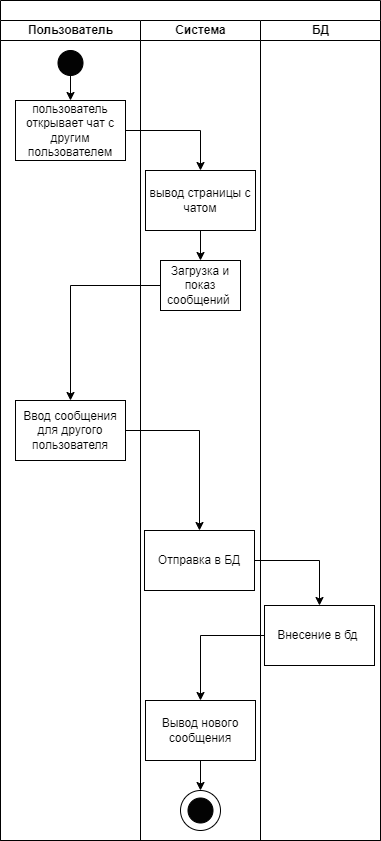

The diagram above was exported from draw.io. Its source (the exported page's mxGraphModel, read from the mxfile embedded in the PNG):
<mxGraphModel dx="2074" dy="1110" grid="1" gridSize="10" guides="1" tooltips="1" connect="1" arrows="1" fold="1" page="1" pageScale="1" pageWidth="827" pageHeight="1169" math="0" shadow="0">
  <root>
    <mxCell id="0" />
    <mxCell id="1" parent="0" />
    <mxCell id="0gNeMcBNlssOB-Whk35q-56" value="" style="swimlane;childLayout=stackLayout;resizeParent=1;resizeParentMax=0;startSize=20;html=1;" parent="1" vertex="1">
      <mxGeometry x="220" y="40" width="380" height="840" as="geometry" />
    </mxCell>
    <mxCell id="0gNeMcBNlssOB-Whk35q-57" value="Пользователь" style="swimlane;startSize=20;html=1;" parent="0gNeMcBNlssOB-Whk35q-56" vertex="1">
      <mxGeometry y="20" width="140" height="820" as="geometry" />
    </mxCell>
    <mxCell id="gVtO0zgS7c-ceCY4sVuE-2" style="edgeStyle=orthogonalEdgeStyle;rounded=0;orthogonalLoop=1;jettySize=auto;html=1;entryX=0.5;entryY=0;entryDx=0;entryDy=0;" parent="0gNeMcBNlssOB-Whk35q-57" source="0gNeMcBNlssOB-Whk35q-67" target="gVtO0zgS7c-ceCY4sVuE-1" edge="1">
      <mxGeometry relative="1" as="geometry" />
    </mxCell>
    <mxCell id="0gNeMcBNlssOB-Whk35q-67" value="" style="ellipse;whiteSpace=wrap;html=1;aspect=fixed;fillColor=#030303;" parent="0gNeMcBNlssOB-Whk35q-57" vertex="1">
      <mxGeometry x="57.5" y="30" width="25" height="25" as="geometry" />
    </mxCell>
    <mxCell id="gVtO0zgS7c-ceCY4sVuE-1" value="пользователь открывает чат с другим пользователем" style="rounded=0;whiteSpace=wrap;html=1;" parent="0gNeMcBNlssOB-Whk35q-57" vertex="1">
      <mxGeometry x="15" y="80" width="110" height="60" as="geometry" />
    </mxCell>
    <mxCell id="gVtO0zgS7c-ceCY4sVuE-5" value="Ввод сообщения для другого пользователя" style="rounded=0;whiteSpace=wrap;html=1;" parent="0gNeMcBNlssOB-Whk35q-57" vertex="1">
      <mxGeometry x="15" y="380" width="110" height="60" as="geometry" />
    </mxCell>
    <mxCell id="0gNeMcBNlssOB-Whk35q-58" value="Система" style="swimlane;startSize=20;html=1;" parent="0gNeMcBNlssOB-Whk35q-56" vertex="1">
      <mxGeometry x="140" y="20" width="120" height="820" as="geometry" />
    </mxCell>
    <mxCell id="gVtO0zgS7c-ceCY4sVuE-46" value="" style="ellipse;whiteSpace=wrap;html=1;aspect=fixed;" parent="0gNeMcBNlssOB-Whk35q-58" vertex="1">
      <mxGeometry x="40" y="770" width="40" height="40" as="geometry" />
    </mxCell>
    <mxCell id="gVtO0zgS7c-ceCY4sVuE-17" style="edgeStyle=orthogonalEdgeStyle;rounded=0;orthogonalLoop=1;jettySize=auto;html=1;entryX=0.5;entryY=0;entryDx=0;entryDy=0;" parent="0gNeMcBNlssOB-Whk35q-58" source="gVtO0zgS7c-ceCY4sVuE-3" target="gVtO0zgS7c-ceCY4sVuE-16" edge="1">
      <mxGeometry relative="1" as="geometry" />
    </mxCell>
    <mxCell id="gVtO0zgS7c-ceCY4sVuE-3" value="вывод страницы с чатом" style="rounded=0;whiteSpace=wrap;html=1;" parent="0gNeMcBNlssOB-Whk35q-58" vertex="1">
      <mxGeometry x="5" y="150" width="110" height="60" as="geometry" />
    </mxCell>
    <mxCell id="gVtO0zgS7c-ceCY4sVuE-12" value="Отправка в БД" style="rounded=0;whiteSpace=wrap;html=1;" parent="0gNeMcBNlssOB-Whk35q-58" vertex="1">
      <mxGeometry x="4" y="510" width="110" height="60" as="geometry" />
    </mxCell>
    <mxCell id="gVtO0zgS7c-ceCY4sVuE-16" value="Загрузка и показ сообщений&amp;nbsp;" style="rounded=0;whiteSpace=wrap;html=1;" parent="0gNeMcBNlssOB-Whk35q-58" vertex="1">
      <mxGeometry x="20" y="240" width="80" height="50" as="geometry" />
    </mxCell>
    <mxCell id="gVtO0zgS7c-ceCY4sVuE-47" style="edgeStyle=orthogonalEdgeStyle;rounded=0;orthogonalLoop=1;jettySize=auto;html=1;entryX=0.5;entryY=0;entryDx=0;entryDy=0;" parent="0gNeMcBNlssOB-Whk35q-58" source="gVtO0zgS7c-ceCY4sVuE-20" target="gVtO0zgS7c-ceCY4sVuE-46" edge="1">
      <mxGeometry relative="1" as="geometry" />
    </mxCell>
    <mxCell id="gVtO0zgS7c-ceCY4sVuE-20" value="Вывод нового сообщения" style="rounded=0;whiteSpace=wrap;html=1;" parent="0gNeMcBNlssOB-Whk35q-58" vertex="1">
      <mxGeometry x="5" y="680" width="110" height="60" as="geometry" />
    </mxCell>
    <mxCell id="gVtO0zgS7c-ceCY4sVuE-22" value="" style="ellipse;whiteSpace=wrap;html=1;aspect=fixed;fillColor=#030303;" parent="0gNeMcBNlssOB-Whk35q-58" vertex="1">
      <mxGeometry x="47.5" y="777.5" width="25" height="25" as="geometry" />
    </mxCell>
    <mxCell id="0gNeMcBNlssOB-Whk35q-59" value="БД" style="swimlane;startSize=20;html=1;" parent="0gNeMcBNlssOB-Whk35q-56" vertex="1">
      <mxGeometry x="260" y="20" width="120" height="820" as="geometry" />
    </mxCell>
    <mxCell id="gVtO0zgS7c-ceCY4sVuE-14" value="Внесение в бд&amp;nbsp;" style="rounded=0;whiteSpace=wrap;html=1;" parent="0gNeMcBNlssOB-Whk35q-59" vertex="1">
      <mxGeometry x="4" y="585" width="110" height="60" as="geometry" />
    </mxCell>
    <mxCell id="gVtO0zgS7c-ceCY4sVuE-4" style="edgeStyle=orthogonalEdgeStyle;rounded=0;orthogonalLoop=1;jettySize=auto;html=1;entryX=0.5;entryY=0;entryDx=0;entryDy=0;" parent="0gNeMcBNlssOB-Whk35q-56" source="gVtO0zgS7c-ceCY4sVuE-1" target="gVtO0zgS7c-ceCY4sVuE-3" edge="1">
      <mxGeometry relative="1" as="geometry" />
    </mxCell>
    <mxCell id="gVtO0zgS7c-ceCY4sVuE-8" style="edgeStyle=orthogonalEdgeStyle;rounded=0;orthogonalLoop=1;jettySize=auto;html=1;entryX=0.5;entryY=0;entryDx=0;entryDy=0;" parent="0gNeMcBNlssOB-Whk35q-56" source="gVtO0zgS7c-ceCY4sVuE-5" target="gVtO0zgS7c-ceCY4sVuE-12" edge="1">
      <mxGeometry relative="1" as="geometry">
        <mxPoint x="198.99999999999977" y="440" as="targetPoint" />
      </mxGeometry>
    </mxCell>
    <mxCell id="gVtO0zgS7c-ceCY4sVuE-15" style="edgeStyle=orthogonalEdgeStyle;rounded=0;orthogonalLoop=1;jettySize=auto;html=1;entryX=0.5;entryY=0;entryDx=0;entryDy=0;" parent="0gNeMcBNlssOB-Whk35q-56" source="gVtO0zgS7c-ceCY4sVuE-12" target="gVtO0zgS7c-ceCY4sVuE-14" edge="1">
      <mxGeometry relative="1" as="geometry" />
    </mxCell>
    <mxCell id="gVtO0zgS7c-ceCY4sVuE-18" style="edgeStyle=orthogonalEdgeStyle;rounded=0;orthogonalLoop=1;jettySize=auto;html=1;entryX=0.5;entryY=0;entryDx=0;entryDy=0;" parent="0gNeMcBNlssOB-Whk35q-56" source="gVtO0zgS7c-ceCY4sVuE-16" target="gVtO0zgS7c-ceCY4sVuE-5" edge="1">
      <mxGeometry relative="1" as="geometry" />
    </mxCell>
    <mxCell id="gVtO0zgS7c-ceCY4sVuE-21" style="edgeStyle=orthogonalEdgeStyle;rounded=0;orthogonalLoop=1;jettySize=auto;html=1;" parent="0gNeMcBNlssOB-Whk35q-56" source="gVtO0zgS7c-ceCY4sVuE-14" target="gVtO0zgS7c-ceCY4sVuE-20" edge="1">
      <mxGeometry relative="1" as="geometry" />
    </mxCell>
  </root>
</mxGraphModel>